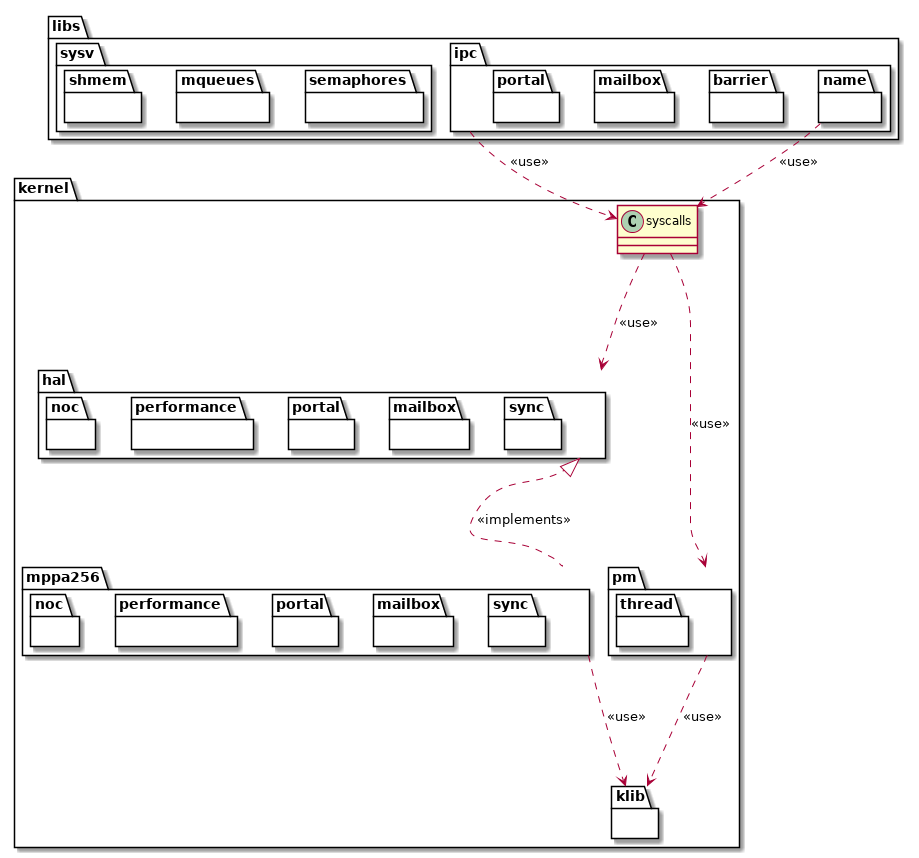

The diagram above was rendered by PlantUML. Its source (embedded in the PNG):
@startuml

namespace kernel {

	namespace klib {
	}

	namespace hal {
		namespace sync {
		}

		namespace mailbox {
		}

		namespace portal {
		}

		namespace performance {
		}

		namespace noc {
		}
	}

	namespace mppa256 {
		namespace sync {
		}

		namespace mailbox {
		}

		namespace portal {
		}

		namespace performance {
		}

		namespace noc {
		}
	}

	kernel.hal <|.. kernel.mppa256  :  <<implements>>
	kernel.mppa256 ..> kernel.klib : <<use>>

	namespace pm {

		namespace thread {
		}
	}

	kernel.pm ..> kernel.klib : <<use>>

	class syscalls {
	}

	kernel.syscalls ..> kernel.hal : <<use>>
	kernel.syscalls ..> kernel.pm  : <<use>>
}

namespace libs {

	namespace ipc {
		namespace barrier {
		}

		namespace mailbox {
		}

		namespace portal {
		}

		namespace name {
		}
	}

	namespace sysv {
		namespace semaphores {
		}

		namespace mqueues {
		}

		namespace shmem {
		}
	}

	libs.ipc      ..> kernel.syscalls  : <<use>>
	libs.ipc.name ..> kernel.syscalls  : <<use>>
}


@enduml